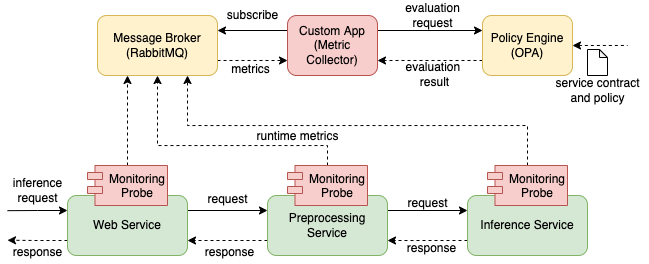

The diagram above was exported from draw.io. Its source (the exported page's mxGraphModel, read from the mxfile embedded in the PNG):
<mxGraphModel dx="962" dy="797" grid="1" gridSize="10" guides="1" tooltips="1" connect="1" arrows="1" fold="1" page="1" pageScale="1" pageWidth="850" pageHeight="1100" math="0" shadow="0">
  <root>
    <mxCell id="0" />
    <mxCell id="1" parent="0" />
    <mxCell id="3kRZwfRz4JT4YLAwMmDx-5" style="edgeStyle=orthogonalEdgeStyle;rounded=0;orthogonalLoop=1;jettySize=auto;html=1;exitX=1;exitY=0.25;exitDx=0;exitDy=0;entryX=0;entryY=0.25;entryDx=0;entryDy=0;" edge="1" parent="1" source="3kRZwfRz4JT4YLAwMmDx-1" target="3kRZwfRz4JT4YLAwMmDx-2">
      <mxGeometry relative="1" as="geometry" />
    </mxCell>
    <mxCell id="3kRZwfRz4JT4YLAwMmDx-31" style="edgeStyle=orthogonalEdgeStyle;rounded=0;orthogonalLoop=1;jettySize=auto;html=1;exitX=0;exitY=0.25;exitDx=0;exitDy=0;endArrow=none;endFill=0;startArrow=classic;startFill=1;" edge="1" parent="1" source="3kRZwfRz4JT4YLAwMmDx-1">
      <mxGeometry relative="1" as="geometry">
        <mxPoint x="300" y="455.17391304347825" as="targetPoint" />
      </mxGeometry>
    </mxCell>
    <mxCell id="3kRZwfRz4JT4YLAwMmDx-33" style="edgeStyle=orthogonalEdgeStyle;rounded=0;orthogonalLoop=1;jettySize=auto;html=1;exitX=0;exitY=0.75;exitDx=0;exitDy=0;startArrow=none;startFill=0;endArrow=classic;endFill=1;dashed=1;" edge="1" parent="1" source="3kRZwfRz4JT4YLAwMmDx-1">
      <mxGeometry relative="1" as="geometry">
        <mxPoint x="300" y="484.73913043478274" as="targetPoint" />
      </mxGeometry>
    </mxCell>
    <mxCell id="3kRZwfRz4JT4YLAwMmDx-1" value="Web Service" style="rounded=1;whiteSpace=wrap;html=1;fillColor=#d5e8d4;strokeColor=#82b366;" vertex="1" parent="1">
      <mxGeometry x="360" y="440" width="120" height="60" as="geometry" />
    </mxCell>
    <mxCell id="3kRZwfRz4JT4YLAwMmDx-6" style="edgeStyle=orthogonalEdgeStyle;rounded=0;orthogonalLoop=1;jettySize=auto;html=1;exitX=1;exitY=0.25;exitDx=0;exitDy=0;entryX=0;entryY=0.25;entryDx=0;entryDy=0;" edge="1" parent="1" source="3kRZwfRz4JT4YLAwMmDx-2" target="3kRZwfRz4JT4YLAwMmDx-4">
      <mxGeometry relative="1" as="geometry" />
    </mxCell>
    <mxCell id="3kRZwfRz4JT4YLAwMmDx-9" style="edgeStyle=orthogonalEdgeStyle;rounded=0;orthogonalLoop=1;jettySize=auto;html=1;exitX=0;exitY=0.75;exitDx=0;exitDy=0;entryX=1;entryY=0.75;entryDx=0;entryDy=0;dashed=1;" edge="1" parent="1" source="3kRZwfRz4JT4YLAwMmDx-2" target="3kRZwfRz4JT4YLAwMmDx-1">
      <mxGeometry relative="1" as="geometry" />
    </mxCell>
    <mxCell id="3kRZwfRz4JT4YLAwMmDx-2" value="&lt;span style=&quot;color: rgba(0 , 0 , 0 , 0) ; font-family: monospace ; font-size: 0px&quot;&gt;%3CmxGraphModel%3E%3Croot%3E%3CmxCell%20id%3D%220%22%2F%3E%3CmxCell%20id%3D%221%22%20parent%3D%220%22%2F%3E%3CmxCell%20id%3D%222%22%20value%3D%22Web%20Service%22%20style%3D%22rounded%3D1%3BwhiteSpace%3Dwrap%3Bhtml%3D1%3B%22%20vertex%3D%221%22%20parent%3D%221%22%3E%3CmxGeometry%20x%3D%22360%22%20y%3D%22440%22%20width%3D%22120%22%20height%3D%2260%22%20as%3D%22geometry%22%2F%3E%3C%2FmxCell%3E%3C%2Froot%3E%3C%2FmxGraphModel%3E&lt;/span&gt;Preprocessing Service" style="rounded=1;whiteSpace=wrap;html=1;fillColor=#d5e8d4;strokeColor=#82b366;" vertex="1" parent="1">
      <mxGeometry x="560" y="440" width="120" height="60" as="geometry" />
    </mxCell>
    <mxCell id="3kRZwfRz4JT4YLAwMmDx-10" style="edgeStyle=orthogonalEdgeStyle;rounded=0;orthogonalLoop=1;jettySize=auto;html=1;exitX=0;exitY=0.75;exitDx=0;exitDy=0;entryX=1;entryY=0.75;entryDx=0;entryDy=0;dashed=1;" edge="1" parent="1" source="3kRZwfRz4JT4YLAwMmDx-4" target="3kRZwfRz4JT4YLAwMmDx-2">
      <mxGeometry relative="1" as="geometry" />
    </mxCell>
    <mxCell id="3kRZwfRz4JT4YLAwMmDx-4" value="Inference Service" style="rounded=1;whiteSpace=wrap;html=1;fillColor=#d5e8d4;strokeColor=#82b366;" vertex="1" parent="1">
      <mxGeometry x="760" y="440" width="120" height="60" as="geometry" />
    </mxCell>
    <mxCell id="3kRZwfRz4JT4YLAwMmDx-7" value="request" style="text;html=1;align=center;verticalAlign=middle;resizable=0;points=[];autosize=1;strokeColor=none;fillColor=none;" vertex="1" parent="1">
      <mxGeometry x="490" y="434" width="60" height="20" as="geometry" />
    </mxCell>
    <mxCell id="3kRZwfRz4JT4YLAwMmDx-8" value="response" style="text;html=1;align=center;verticalAlign=middle;resizable=0;points=[];autosize=1;strokeColor=none;fillColor=none;" vertex="1" parent="1">
      <mxGeometry x="492" y="487" width="60" height="20" as="geometry" />
    </mxCell>
    <mxCell id="3kRZwfRz4JT4YLAwMmDx-11" value="response" style="text;html=1;align=center;verticalAlign=middle;resizable=0;points=[];autosize=1;strokeColor=none;fillColor=none;" vertex="1" parent="1">
      <mxGeometry x="694" y="483" width="60" height="20" as="geometry" />
    </mxCell>
    <mxCell id="3kRZwfRz4JT4YLAwMmDx-12" value="request" style="text;html=1;align=center;verticalAlign=middle;resizable=0;points=[];autosize=1;strokeColor=none;fillColor=none;" vertex="1" parent="1">
      <mxGeometry x="690" y="438" width="60" height="20" as="geometry" />
    </mxCell>
    <mxCell id="3kRZwfRz4JT4YLAwMmDx-18" style="edgeStyle=orthogonalEdgeStyle;rounded=0;orthogonalLoop=1;jettySize=auto;html=1;exitX=0.5;exitY=0;exitDx=0;exitDy=0;entryX=0.25;entryY=1;entryDx=0;entryDy=0;dashed=1;" edge="1" parent="1" source="3kRZwfRz4JT4YLAwMmDx-13" target="3kRZwfRz4JT4YLAwMmDx-16">
      <mxGeometry relative="1" as="geometry" />
    </mxCell>
    <mxCell id="3kRZwfRz4JT4YLAwMmDx-13" value="Monitoring&#10;Probe" style="shape=module;align=left;spacingLeft=20;align=center;verticalAlign=top;labelBackgroundColor=none;jettyWidth=15;jettyHeight=7;fillColor=#f8cecc;strokeColor=#b85450;" vertex="1" parent="1">
      <mxGeometry x="380" y="410" width="80" height="40" as="geometry" />
    </mxCell>
    <mxCell id="3kRZwfRz4JT4YLAwMmDx-19" style="edgeStyle=orthogonalEdgeStyle;rounded=0;orthogonalLoop=1;jettySize=auto;html=1;exitX=0.5;exitY=0;exitDx=0;exitDy=0;entryX=0.5;entryY=1;entryDx=0;entryDy=0;dashed=1;" edge="1" parent="1" source="3kRZwfRz4JT4YLAwMmDx-14" target="3kRZwfRz4JT4YLAwMmDx-16">
      <mxGeometry relative="1" as="geometry">
        <Array as="points">
          <mxPoint x="620" y="390" />
          <mxPoint x="450" y="390" />
          <mxPoint x="450" y="320" />
        </Array>
      </mxGeometry>
    </mxCell>
    <mxCell id="3kRZwfRz4JT4YLAwMmDx-14" value="Monitoring&#10;Probe" style="shape=module;align=left;spacingLeft=20;align=center;verticalAlign=top;labelBackgroundColor=none;jettyWidth=15;jettyHeight=7;fillColor=#f8cecc;strokeColor=#b85450;" vertex="1" parent="1">
      <mxGeometry x="580" y="410" width="80" height="40" as="geometry" />
    </mxCell>
    <mxCell id="3kRZwfRz4JT4YLAwMmDx-20" style="edgeStyle=orthogonalEdgeStyle;rounded=0;orthogonalLoop=1;jettySize=auto;html=1;exitX=0.5;exitY=0;exitDx=0;exitDy=0;entryX=0.75;entryY=1;entryDx=0;entryDy=0;dashed=1;" edge="1" parent="1" source="3kRZwfRz4JT4YLAwMmDx-15" target="3kRZwfRz4JT4YLAwMmDx-16">
      <mxGeometry relative="1" as="geometry">
        <Array as="points">
          <mxPoint x="820" y="370" />
          <mxPoint x="480" y="370" />
        </Array>
      </mxGeometry>
    </mxCell>
    <mxCell id="3kRZwfRz4JT4YLAwMmDx-15" value="Monitoring&#10;Probe" style="shape=module;align=left;spacingLeft=20;align=center;verticalAlign=top;labelBackgroundColor=none;jettyWidth=15;jettyHeight=7;fillColor=#f8cecc;strokeColor=#b85450;" vertex="1" parent="1">
      <mxGeometry x="780" y="410" width="80" height="40" as="geometry" />
    </mxCell>
    <mxCell id="3kRZwfRz4JT4YLAwMmDx-23" style="edgeStyle=orthogonalEdgeStyle;rounded=0;orthogonalLoop=1;jettySize=auto;html=1;exitX=1;exitY=0.75;exitDx=0;exitDy=0;entryX=0;entryY=0.75;entryDx=0;entryDy=0;dashed=1;" edge="1" parent="1" source="3kRZwfRz4JT4YLAwMmDx-16" target="3kRZwfRz4JT4YLAwMmDx-17">
      <mxGeometry relative="1" as="geometry" />
    </mxCell>
    <mxCell id="3kRZwfRz4JT4YLAwMmDx-16" value="Message Broker&lt;br&gt;(RabbitMQ)" style="rounded=1;whiteSpace=wrap;html=1;labelBackgroundColor=none;fillColor=#fff2cc;strokeColor=#d6b656;" vertex="1" parent="1">
      <mxGeometry x="390" y="260" width="120" height="60" as="geometry" />
    </mxCell>
    <mxCell id="3kRZwfRz4JT4YLAwMmDx-22" style="edgeStyle=orthogonalEdgeStyle;rounded=0;orthogonalLoop=1;jettySize=auto;html=1;exitX=0;exitY=0.25;exitDx=0;exitDy=0;entryX=1;entryY=0.25;entryDx=0;entryDy=0;" edge="1" parent="1" source="3kRZwfRz4JT4YLAwMmDx-17" target="3kRZwfRz4JT4YLAwMmDx-16">
      <mxGeometry relative="1" as="geometry" />
    </mxCell>
    <mxCell id="3kRZwfRz4JT4YLAwMmDx-27" style="edgeStyle=orthogonalEdgeStyle;rounded=0;orthogonalLoop=1;jettySize=auto;html=1;exitX=1;exitY=0.25;exitDx=0;exitDy=0;entryX=0;entryY=0.25;entryDx=0;entryDy=0;" edge="1" parent="1" source="3kRZwfRz4JT4YLAwMmDx-17" target="3kRZwfRz4JT4YLAwMmDx-26">
      <mxGeometry relative="1" as="geometry" />
    </mxCell>
    <mxCell id="3kRZwfRz4JT4YLAwMmDx-17" value="Custom App&lt;br&gt;(Metric&lt;br&gt;Collector)" style="rounded=1;whiteSpace=wrap;html=1;labelBackgroundColor=none;fillColor=#f8cecc;strokeColor=#b85450;" vertex="1" parent="1">
      <mxGeometry x="580" y="260" width="90" height="60" as="geometry" />
    </mxCell>
    <mxCell id="3kRZwfRz4JT4YLAwMmDx-21" value="runtime metrics" style="text;html=1;align=center;verticalAlign=middle;resizable=0;points=[];autosize=1;strokeColor=none;fillColor=none;" vertex="1" parent="1">
      <mxGeometry x="540" y="371" width="100" height="20" as="geometry" />
    </mxCell>
    <mxCell id="3kRZwfRz4JT4YLAwMmDx-24" value="subscribe" style="text;html=1;align=center;verticalAlign=middle;resizable=0;points=[];autosize=1;strokeColor=none;fillColor=none;" vertex="1" parent="1">
      <mxGeometry x="510" y="250" width="70" height="20" as="geometry" />
    </mxCell>
    <mxCell id="3kRZwfRz4JT4YLAwMmDx-25" value="metrics" style="text;html=1;align=center;verticalAlign=middle;resizable=0;points=[];autosize=1;strokeColor=none;fillColor=none;" vertex="1" parent="1">
      <mxGeometry x="518" y="304" width="50" height="20" as="geometry" />
    </mxCell>
    <mxCell id="3kRZwfRz4JT4YLAwMmDx-29" style="edgeStyle=orthogonalEdgeStyle;rounded=0;orthogonalLoop=1;jettySize=auto;html=1;exitX=0;exitY=0.75;exitDx=0;exitDy=0;entryX=1;entryY=0.75;entryDx=0;entryDy=0;dashed=1;" edge="1" parent="1" source="3kRZwfRz4JT4YLAwMmDx-26" target="3kRZwfRz4JT4YLAwMmDx-17">
      <mxGeometry relative="1" as="geometry" />
    </mxCell>
    <mxCell id="3kRZwfRz4JT4YLAwMmDx-36" style="edgeStyle=orthogonalEdgeStyle;rounded=0;orthogonalLoop=1;jettySize=auto;html=1;exitX=1;exitY=0.5;exitDx=0;exitDy=0;startArrow=classic;startFill=1;endArrow=none;endFill=0;dashed=1;" edge="1" parent="1" source="3kRZwfRz4JT4YLAwMmDx-26">
      <mxGeometry relative="1" as="geometry">
        <mxPoint x="920" y="289.9565217391305" as="targetPoint" />
      </mxGeometry>
    </mxCell>
    <mxCell id="3kRZwfRz4JT4YLAwMmDx-26" value="Policy Engine&lt;br&gt;(OPA)" style="rounded=1;whiteSpace=wrap;html=1;labelBackgroundColor=none;fillColor=#fff2cc;strokeColor=#d6b656;" vertex="1" parent="1">
      <mxGeometry x="775" y="260" width="90" height="60" as="geometry" />
    </mxCell>
    <mxCell id="3kRZwfRz4JT4YLAwMmDx-28" value="evaluation&lt;br&gt;request" style="text;html=1;align=center;verticalAlign=middle;resizable=0;points=[];autosize=1;strokeColor=none;fillColor=none;" vertex="1" parent="1">
      <mxGeometry x="690" y="245" width="70" height="30" as="geometry" />
    </mxCell>
    <mxCell id="3kRZwfRz4JT4YLAwMmDx-30" value="evaluation &lt;br&gt;result" style="text;html=1;align=center;verticalAlign=middle;resizable=0;points=[];autosize=1;strokeColor=none;fillColor=none;" vertex="1" parent="1">
      <mxGeometry x="692" y="304" width="70" height="30" as="geometry" />
    </mxCell>
    <mxCell id="3kRZwfRz4JT4YLAwMmDx-32" value="inference&lt;br&gt;request" style="text;html=1;align=center;verticalAlign=middle;resizable=0;points=[];autosize=1;strokeColor=none;fillColor=none;" vertex="1" parent="1">
      <mxGeometry x="300" y="420" width="60" height="30" as="geometry" />
    </mxCell>
    <mxCell id="3kRZwfRz4JT4YLAwMmDx-35" value="response" style="text;html=1;align=center;verticalAlign=middle;resizable=0;points=[];autosize=1;strokeColor=none;fillColor=none;" vertex="1" parent="1">
      <mxGeometry x="300" y="487" width="60" height="20" as="geometry" />
    </mxCell>
    <mxCell id="3kRZwfRz4JT4YLAwMmDx-37" value="" style="shape=note;whiteSpace=wrap;html=1;backgroundOutline=1;darkOpacity=0.05;labelBackgroundColor=none;size=8;" vertex="1" parent="1">
      <mxGeometry x="880" y="294" width="20" height="26" as="geometry" />
    </mxCell>
    <mxCell id="3kRZwfRz4JT4YLAwMmDx-38" value="service contract&lt;br&gt;and policy" style="text;html=1;align=center;verticalAlign=middle;resizable=0;points=[];autosize=1;strokeColor=none;fillColor=none;" vertex="1" parent="1">
      <mxGeometry x="840" y="320" width="100" height="30" as="geometry" />
    </mxCell>
  </root>
</mxGraphModel>